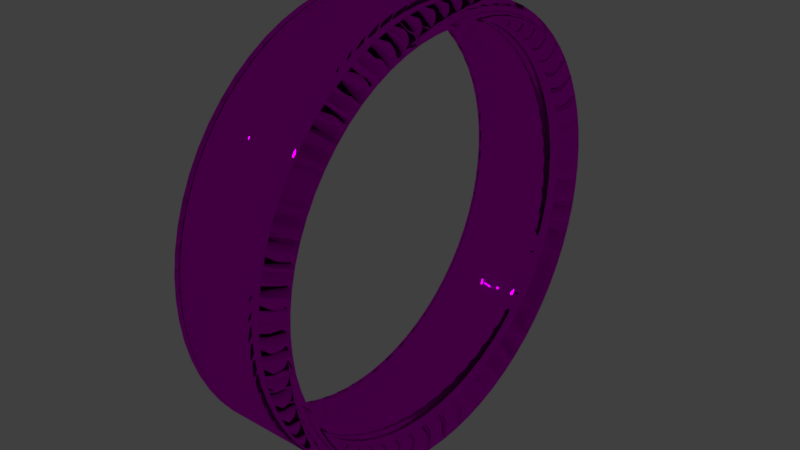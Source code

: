 # Source: cylinder4.blend  (saved by Blender 2.78.0; exported with 4.5.12 LTS)
import bpy
from mathutils import Matrix  # noqa: F401  (used for matrix-valued properties, if any)

bpy.ops.wm.read_factory_settings(use_empty=True)
scene = bpy.context.scene
scene.name = 'Scene'

# ---- collections
col_collection_1 = bpy.data.collections.new('Collection 1'); scene.collection.children.link(col_collection_1)

# ---- images (referenced by path relative to the original .blend; pixels are not part of the script)
import os
ASSET_DIR = os.environ.get("B2B_ASSET_DIR", "")  # directory of the original .blend (textures are referenced by path, not embedded)
HERE = os.path.dirname(os.path.abspath(__file__))  # packed textures are extracted next to this script under _unpacked/

def load_image(name, relpath, width, height, colorspace="sRGB"):
    """Load a texture the original file referenced (path relative to the .blend, or extracted next to this script)."""
    p = next((c for c in (os.path.join(HERE, relpath), os.path.join(ASSET_DIR, relpath)) if relpath and os.path.exists(c)), "")
    if p:
        img = bpy.data.images.load(p, check_existing=True)
        img.name = name
    else:  # same state as the original file: an image datablock whose file is absent (Cycles renders it pink)
        img = bpy.data.images.new(name, width, height)
        img.source = "FILE"
        img.filepath = "//" + (relpath or name)
    img.colorspace_settings.name = colorspace
    return img
img_checkerboard_texture_port_png = load_image('checkerboard_texture_port.png', 'checkerboard_texture_port.png', 1024, 1024, 'sRGB')

# ---- materials (node trees are filled in below, after node groups)
mat_material_003 = bpy.data.materials.new('Material.003')
mat_material_003.alpha_threshold = 0.0
mat_material_003.roughness = 0.5

# ---- material node trees
mat_material_003.use_nodes = True; mat_material_003.node_tree.nodes.clear()
_N = mat_material_003.node_tree.nodes; _L = mat_material_003.node_tree.links
n0 = _N.new('ShaderNodeOutputMaterial'); n0.name = 'Material Output'; n0.location = (300, 300)
n1 = _N.new('ShaderNodeBsdfGlass'); n1.name = 'Glass BSDF'; n1.location = (10, 300)
n1.distribution = 'BECKMANN'
n1.inputs[2].default_value = 1.45
n2 = _N.new('ShaderNodeTexImage'); n2.name = 'Image Texture'; n2.location = (-194, 356)
n2.width = 140
n2.image = img_checkerboard_texture_port_png
_L.new(n1.outputs[0], n0.inputs[0])
_L.new(n2.outputs[0], n1.inputs[0])
n0.is_active_output = True

# ---- world
world_world = bpy.data.worlds.new('World'); scene.world = world_world
world_world.color = (0.05088, 0.05088, 0.05088)
world_world.use_sun_shadow = False
world_world.sun_shadow_jitter_overblur = 0.0
world_world.cycles.sampling_method = 'MANUAL'

# ---- meshes
me_cylinder_001 = bpy.data.meshes.new('Cylinder.001')
me_cylinder_001.from_pydata([(-0.5, 2.0, 2.0), (0.5, 2.0, 2.0), (-0.5, 1.99, 1.804), (0.5, 1.99, 1.804), (-0.5, 1.962, 1.61), (0.5, 1.962, 1.61), (-0.5, 1.914, 1.419), (0.5, 1.914, 1.419), (-0.5, 1.848, 1.235), (0.5, 1.848, 1.235), (-0.5, 1.764, 1.057), (0.5, 1.764, 1.057), (-0.5, 1.663, 0.8889), (0.5, 1.663, 0.8889), (-0.5, 1.546, 0.7312), (0.5, 1.546, 0.7312), (-0.5, 1.414, 0.5858), (0.5, 1.414, 0.5858), (-0.5, 1.269, 0.454), (0.5, 1.269, 0.454), (-0.5, 1.111, 0.3371), (0.5, 1.111, 0.3371), (-0.5, 0.9428, 0.2362), (0.5, 0.9428, 0.2362), (-0.5, 0.7654, 0.1522), (0.5, 0.7654, 0.1522), (-0.5, 0.5806, 0.08612), (0.5, 0.5806, 0.08612), (-0.5, 0.3902, 0.03843), (0.5, 0.3902, 0.03843), (-0.5, 0.196, 0.009629), (0.5, 0.196, 0.009629), (-0.5, -3.258e-07, -1.192e-06), (0.5, -3.258e-07, -1.192e-06), (-0.5, -0.196, 0.009629), (0.5, -0.196, 0.009629), (-0.5, -0.3902, 0.03843), (0.5, -0.3902, 0.03843), (-0.5, -0.5806, 0.08612), (0.5, -0.5806, 0.08612), (-0.5, -0.7654, 0.1522), (0.5, -0.7654, 0.1522), (-0.5, -0.9428, 0.2362), (0.5, -0.9428, 0.2362), (-0.5, -1.111, 0.3371), (0.5, -1.111, 0.3371), (-0.5, -1.269, 0.454), (0.5, -1.269, 0.454), (-0.5, -1.414, 0.5858), (0.5, -1.414, 0.5858), (-0.5, -1.546, 0.7312), (0.5, -1.546, 0.7312), (-0.5, -1.663, 0.8889), (0.5, -1.663, 0.8889), (-0.5, -1.764, 1.057), (0.5, -1.764, 1.057), (-0.5, -1.848, 1.235), (0.5, -1.848, 1.235), (-0.5, -1.914, 1.419), (0.5, -1.914, 1.419), (-0.5, -1.962, 1.61), (0.5, -1.962, 1.61), (-0.5, -1.99, 1.804), (0.5, -1.99, 1.804), (-0.5, -2.0, 2.0), (0.5, -2.0, 2.0), (-0.5, -1.99, 2.196), (0.5, -1.99, 2.196), (-0.5, -1.962, 2.39), (0.5, -1.962, 2.39), (-0.5, -1.914, 2.581), (0.5, -1.914, 2.581), (-0.5, -1.848, 2.765), (0.5, -1.848, 2.765), (-0.5, -1.764, 2.943), (0.5, -1.764, 2.943), (-0.5, -1.663, 3.111), (0.5, -1.663, 3.111), (-0.5, -1.546, 3.269), (0.5, -1.546, 3.269), (-0.5, -1.414, 3.414), (0.5, -1.414, 3.414), (-0.5, -1.269, 3.546), (0.5, -1.269, 3.546), (-0.5, -1.111, 3.663), (0.5, -1.111, 3.663), (-0.5, -0.9428, 3.764), (0.5, -0.9428, 3.764), (-0.5, -0.7654, 3.848), (0.5, -0.7654, 3.848), (-0.5, -0.5806, 3.914), (0.5, -0.5806, 3.914), (-0.5, -0.3902, 3.962), (0.5, -0.3902, 3.962), (-0.5, -0.196, 3.99), (0.5, -0.196, 3.99), (-0.5, -9.298e-07, 4.0), (0.5, -9.298e-07, 4.0), (-0.5, 0.196, 3.99), (0.5, 0.196, 3.99), (-0.5, 0.3902, 3.962), (0.5, 0.3902, 3.962), (-0.5, 0.5806, 3.914), (0.5, 0.5806, 3.914), (-0.5, 0.7654, 3.848), (0.5, 0.7654, 3.848), (-0.5, 0.9428, 3.764), (0.5, 0.9428, 3.764), (-0.5, 1.111, 3.663), (0.5, 1.111, 3.663), (-0.5, 1.269, 3.546), (0.5, 1.269, 3.546), (-0.5, 1.414, 3.414), (0.5, 1.414, 3.414), (-0.5, 1.546, 3.269), (0.5, 1.546, 3.269), (-0.5, 1.663, 3.111), (0.5, 1.663, 3.111), (-0.5, 1.764, 2.943), (0.5, 1.764, 2.943), (-0.5, 1.848, 2.765), (0.5, 1.848, 2.765), (-0.5, 1.914, 2.581), (0.5, 1.914, 2.581), (-0.5, 1.962, 2.39), (0.5, 1.962, 2.39), (-0.5, 1.99, 2.196), (0.5, 1.99, 2.196)], [], [(0, 1, 3, 2), (2, 3, 5, 4), (4, 5, 7, 6), (6, 7, 9, 8), (8, 9, 11, 10), (10, 11, 13, 12), (12, 13, 15, 14), (14, 15, 17, 16), (16, 17, 19, 18), (18, 19, 21, 20), (20, 21, 23, 22), (22, 23, 25, 24), (24, 25, 27, 26), (26, 27, 29, 28), (28, 29, 31, 30), (30, 31, 33, 32), (32, 33, 35, 34), (34, 35, 37, 36), (36, 37, 39, 38), (38, 39, 41, 40), (40, 41, 43, 42), (42, 43, 45, 44), (44, 45, 47, 46), (46, 47, 49, 48), (48, 49, 51, 50), (50, 51, 53, 52), (52, 53, 55, 54), (54, 55, 57, 56), (56, 57, 59, 58), (58, 59, 61, 60), (60, 61, 63, 62), (62, 63, 65, 64), (64, 65, 67, 66), (66, 67, 69, 68), (68, 69, 71, 70), (70, 71, 73, 72), (72, 73, 75, 74), (74, 75, 77, 76), (76, 77, 79, 78), (78, 79, 81, 80), (80, 81, 83, 82), (82, 83, 85, 84), (84, 85, 87, 86), (86, 87, 89, 88), (88, 89, 91, 90), (90, 91, 93, 92), (92, 93, 95, 94), (94, 95, 97, 96), (96, 97, 99, 98), (98, 99, 101, 100), (100, 101, 103, 102), (102, 103, 105, 104), (104, 105, 107, 106), (106, 107, 109, 108), (108, 109, 111, 110), (110, 111, 113, 112), (112, 113, 115, 114), (114, 115, 117, 116), (116, 117, 119, 118), (118, 119, 121, 120), (120, 121, 123, 122), (122, 123, 125, 124), (124, 125, 127, 126), (126, 127, 1, 0)])
me_cylinder_001.polygons.foreach_set('use_smooth', [True] * 64)
_uv = me_cylinder_001.uv_layers.new(name='UVMap')
_uv.uv.foreach_set('vector', [0.1728, 0.433, 0.1728, 0.2833, 0.1845, 0.2833, 0.1845, 0.433, 0.1845, 0.433, 0.1845, 0.2833, 0.1962, 0.2833, 0.1962, 0.433, 0.1962, 0.433, 0.1962, 0.2833, 0.2079, 0.2833, 0.2079, 0.433, 0.2079, 0.433, 0.2079, 0.2833, 0.2196, 0.2833, 0.2196, 0.433, 0.2196, 0.433, 0.2196, 0.2833, 0.2313, 0.2833, 0.2313, 0.433, 0.2313, 0.433, 0.2313, 0.2833, 0.2429, 0.2833, 0.2429, 0.433, 0.2429, 0.433, 0.2429, 0.2833, 0.2546, 0.2833, 0.2546, 0.433, 0.2546, 0.433, 0.2546, 0.2833, 0.2663, 0.2833, 0.2663, 0.433, 0.2663, 0.433, 0.2663, 0.2833, 0.278, 0.2833, 0.278, 0.433, 0.278, 0.433, 0.278, 0.2833, 0.2897, 0.2833, 0.2897, 0.433, 0.2897, 0.433, 0.2897, 0.2833, 0.3014, 0.2833, 0.3014, 0.433, 0.3014, 0.433, 0.3014, 0.2833, 0.3131, 0.2833, 0.3131, 0.433, 0.3131, 0.433, 0.3131, 0.2833, 0.3248, 0.2833, 0.3248, 0.433, 0.3248, 0.433, 0.3248, 0.2833, 0.3364, 0.2833, 0.3364, 0.433, 0.3364, 0.433, 0.3364, 0.2833, 0.3481, 0.2833, 0.3481, 0.433, 0.3481, 0.433, 0.3481, 0.2833, 0.3598, 0.2833, 0.3598, 0.433, 0.3598, 0.433, 0.3598, 0.2833, 0.3715, 0.2833, 0.3715, 0.433, 0.3715, 0.433, 0.3715, 0.2833, 0.3832, 0.2833, 0.3832, 0.433, 0.3832, 0.433, 0.3832, 0.2833, 0.3949, 0.2833, 0.3949, 0.433, 0.3949, 0.433, 0.3949, 0.2833, 0.4066, 0.2833, 0.4066, 0.433, 0.4066, 0.433, 0.4066, 0.2833, 0.4183, 0.2833, 0.4183, 0.433, 0.4183, 0.433, 0.4183, 0.2833, 0.4299, 0.2833, 0.4299, 0.433, 0.4299, 0.433, 0.4299, 0.2833, 0.4416, 0.2833, 0.4416, 0.433, 0.4416, 0.433, 0.4416, 0.2833, 0.4533, 0.2833, 0.4533, 0.433, 0.4533, 0.433, 0.4533, 0.2833, 0.465, 0.2833, 0.465, 0.433, 0.465, 0.433, 0.465, 0.2833, 0.4767, 0.2833, 0.4767, 0.433, 0.4767, 0.433, 0.4767, 0.2833, 0.4884, 0.2833, 0.4884, 0.433, 0.4884, 0.433, 0.4884, 0.2833, 0.5001, 0.2833, 0.5001, 0.433, 0.5001, 0.433, 0.5001, 0.2833, 0.5118, 0.2833, 0.5118, 0.433, 0.5118, 0.433, 0.5118, 0.2833, 0.5234, 0.2833, 0.5234, 0.433, 0.5234, 0.433, 0.5234, 0.2833, 0.5351, 0.2833, 0.5351, 0.433, 0.5351, 0.433, 0.5351, 0.2833, 0.5468, 0.2833, 0.5468, 0.433, 0.5468, 0.433, 0.5468, 0.2833, 0.5585, 0.2833, 0.5585, 0.433, 0.5585, 0.433, 0.5585, 0.2833, 0.5702, 0.2833, 0.5702, 0.433, 0.5702, 0.433, 0.5702, 0.2833, 0.5819, 0.2833, 0.5819, 0.433, 0.5819, 0.433, 0.5819, 0.2833, 0.5936, 0.2833, 0.5936, 0.433, 0.5936, 0.433, 0.5936, 0.2833, 0.6053, 0.2833, 0.6053, 0.433, 0.6053, 0.433, 0.6053, 0.2833, 0.6169, 0.2833, 0.6169, 0.433, 0.6169, 0.433, 0.6169, 0.2833, 0.6286, 0.2833, 0.6286, 0.433, 0.6286, 0.433, 0.6286, 0.2833, 0.6403, 0.2833, 0.6403, 0.433, 0.6403, 0.433, 0.6403, 0.2833, 0.652, 0.2833, 0.652, 0.433, 0.652, 0.433, 0.652, 0.2833, 0.6637, 0.2833, 0.6637, 0.433, 0.6637, 0.433, 0.6637, 0.2833, 0.6754, 0.2833, 0.6754, 0.433, 0.6754, 0.433, 0.6754, 0.2833, 0.6871, 0.2833, 0.6871, 0.433, 0.6871, 0.433, 0.6871, 0.2833, 0.6987, 0.2833, 0.6987, 0.433, 0.6987, 0.433, 0.6987, 0.2833, 0.7104, 0.2833, 0.7104, 0.433, 0.7104, 0.433, 0.7104, 0.2833, 0.7221, 0.2833, 0.7221, 0.433, 0.7221, 0.433, 0.7221, 0.2833, 0.7338, 0.2833, 0.7338, 0.433, 0.7338, 0.433, 0.7338, 0.2833, 0.7455, 0.2833, 0.7455, 0.433, -0.002483, 0.433, -0.002483, 0.2833, 0.009204, 0.2833, 0.009205, 0.433, 0.009205, 0.433, 0.009204, 0.2833, 0.02089, 0.2833, 0.02089, 0.433, 0.02089, 0.433, 0.02089, 0.2833, 0.03258, 0.2833, 0.03258, 0.433, 0.03258, 0.433, 0.03258, 0.2833, 0.04427, 0.2833, 0.04427, 0.433, 0.04427, 0.433, 0.04427, 0.2833, 0.05595, 0.2833, 0.05595, 0.433, 0.05595, 0.433, 0.05595, 0.2833, 0.06764, 0.2833, 0.06764, 0.433, 0.06764, 0.433, 0.06764, 0.2833, 0.07933, 0.2833, 0.07933, 0.433, 0.07933, 0.433, 0.07933, 0.2833, 0.09101, 0.2833, 0.09101, 0.433, 0.09101, 0.433, 0.09101, 0.2833, 0.1027, 0.2833, 0.1027, 0.433, 0.1027, 0.433, 0.1027, 0.2833, 0.1144, 0.2833, 0.1144, 0.433, 0.1144, 0.433, 0.1144, 0.2833, 0.1261, 0.2833, 0.1261, 0.433, 0.1261, 0.433, 0.1261, 0.2833, 0.1378, 0.2833, 0.1378, 0.433, 0.1378, 0.433, 0.1378, 0.2833, 0.1495, 0.2833, 0.1495, 0.433, 0.1495, 0.433, 0.1495, 0.2833, 0.1611, 0.2833, 0.1611, 0.433, 0.1611, 0.433, 0.1611, 0.2833, 0.1728, 0.2833, 0.1728, 0.433])
me_cylinder_001.materials.append(mat_material_003)
me_cylinder_001.use_remesh_preserve_volume = False
me_cylinder_001.use_remesh_preserve_attributes = False
me_cylinder_001.use_mirror_vertex_groups = False
me_cylinder_001.update()

# ---- objects
ob_cylinder = bpy.data.objects.new('Cylinder', me_cylinder_001)

# ---- transforms, parenting, visibility, modifiers, constraints
ob_cylinder.location = (0.0, 0.0, 0.0)
ob_cylinder.scale = (0.25, 0.25, 0.25)
ob_cylinder.lineart.crease_threshold = 0.0
_m = ob_cylinder.modifiers.new('Solidify', 'SOLIDIFY')
_m.thickness = 0.2
_m.nonmanifold_thickness_mode = 'FIXED'
_m.nonmanifold_merge_threshold = 0.0003

# ---- collection membership
col_collection_1.objects.link(ob_cylinder)

# ---- scene / render settings (as saved in the file)
scene.frame_start = 1; scene.frame_end = 250; scene.frame_set(30)
scene.render.engine = 'CYCLES'
scene.render.resolution_percentage = 50
scene.render.dither_intensity = 0.0
scene.cycles.use_denoising = False
scene.cycles.samples = 128
scene.cycles.sampling_pattern = 'TABULATED_SOBOL'
scene.cycles.light_sampling_threshold = 0.0
scene.cycles.use_adaptive_sampling = False
scene.cycles.use_light_tree = False
scene.cycles.blur_glossy = 0.0
scene.cycles.sample_clamp_indirect = 0.0
scene.view_settings.view_transform = 'Standard'
bpy.context.view_layer.update()

# ---- added for rendering (the .blend has no active camera and no usable light): camera, sun
cam_auto = bpy.data.cameras.new('AutoCamera')
cam_auto.lens = 50.0
cam_auto.sensor_width = 36.0
cam_auto.clip_end = 1000.0
ob_auto_camera = bpy.data.objects.new('AutoCamera', cam_auto)
scene.collection.objects.link(ob_auto_camera)
ob_auto_camera.location = (1.32875, -1.5945, 1.563)
ob_auto_camera.rotation_euler = (1.09748, -7.21219e-08, 0.694738)
scene.camera = ob_auto_camera
light_auto_sun = bpy.data.lights.new('AutoSun', 'SUN')
light_auto_sun.energy = 3.0
light_auto_sun.angle = 0.0523599
ob_auto_sun = bpy.data.objects.new('AutoSun', light_auto_sun)
scene.collection.objects.link(ob_auto_sun)
ob_auto_sun.rotation_euler = (0.872665, 0.174533, 0.523599)
bpy.context.view_layer.update()
